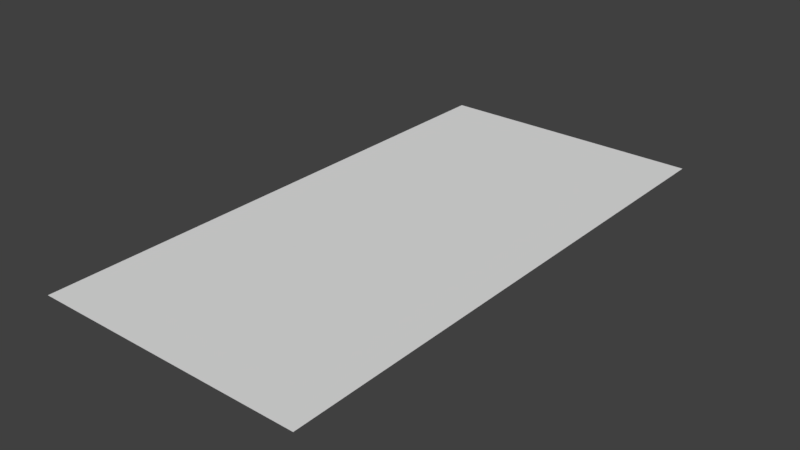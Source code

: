 # Source: block.blend  (saved by Blender 2.77.0; exported with 4.5.12 LTS)
import bpy
from mathutils import Matrix  # noqa: F401  (used for matrix-valued properties, if any)

bpy.ops.wm.read_factory_settings(use_empty=True)
scene = bpy.context.scene
scene.name = 'Scene'

# ---- collections
col_collection_1 = bpy.data.collections.new('Collection 1'); scene.collection.children.link(col_collection_1)

# ---- world
world_world = bpy.data.worlds.new('World'); scene.world = world_world
world_world.color = (0.05088, 0.05088, 0.05088)
world_world.use_sun_shadow = False
world_world.sun_shadow_jitter_overblur = 0.0
world_world.cycles.sampling_method = 'MANUAL'

# ---- meshes
me_plane = bpy.data.meshes.new('Plane')
me_plane.from_pydata([(0.0, -0.5, 0.0), (0.5, -0.5, 0.0), (0.0, 0.5, 0.0), (0.5, 0.5, 0.0)], [], [(0, 1, 3, 2)])
_uv = me_plane.uv_layers.new(name='UVMap')
_uv.uv.foreach_set('vector', [0.0, 0.0, 1.0, 0.0, 1.0, 1.0, 0.0, 1.0])
me_plane.use_remesh_preserve_volume = False
me_plane.use_remesh_preserve_attributes = False
me_plane.use_mirror_vertex_groups = False
me_plane.update()

# ---- objects
ob_plane = bpy.data.objects.new('Plane', me_plane)

# ---- transforms, parenting, visibility, modifiers, constraints
ob_plane.location = (0.0, 0.0, 0.0)
ob_plane.lineart.crease_threshold = 0.0

# ---- collection membership
col_collection_1.objects.link(ob_plane)

# ---- scene / render settings (as saved in the file)
scene.frame_start = 1; scene.frame_end = 250; scene.frame_set(1)
scene.render.engine = 'BLENDER_EEVEE_NEXT'
scene.render.resolution_percentage = 50
scene.render.dither_intensity = 0.0
scene.cycles.use_denoising = False
scene.cycles.samples = 128
scene.cycles.sampling_pattern = 'TABULATED_SOBOL'
scene.cycles.light_sampling_threshold = 0.0
scene.cycles.use_adaptive_sampling = False
scene.cycles.use_light_tree = False
scene.cycles.blur_glossy = 0.0
scene.cycles.sample_clamp_indirect = 0.0
scene.view_settings.view_transform = 'Standard'
bpy.context.view_layer.update()

# ---- added for rendering (the .blend has no active camera and no usable light): camera, sun
cam_auto = bpy.data.cameras.new('AutoCamera')
cam_auto.lens = 50.0
cam_auto.sensor_width = 36.0
cam_auto.clip_end = 1000.0
ob_auto_camera = bpy.data.objects.new('AutoCamera', cam_auto)
scene.collection.objects.link(ob_auto_camera)
ob_auto_camera.location = (1.28443, -1.24132, 0.827546)
ob_auto_camera.rotation_euler = (1.09748, -7.21219e-08, 0.694738)
scene.camera = ob_auto_camera
light_auto_sun = bpy.data.lights.new('AutoSun', 'SUN')
light_auto_sun.energy = 3.0
light_auto_sun.angle = 0.0523599
ob_auto_sun = bpy.data.objects.new('AutoSun', light_auto_sun)
scene.collection.objects.link(ob_auto_sun)
ob_auto_sun.rotation_euler = (0.872665, 0.174533, 0.523599)
bpy.context.view_layer.update()
